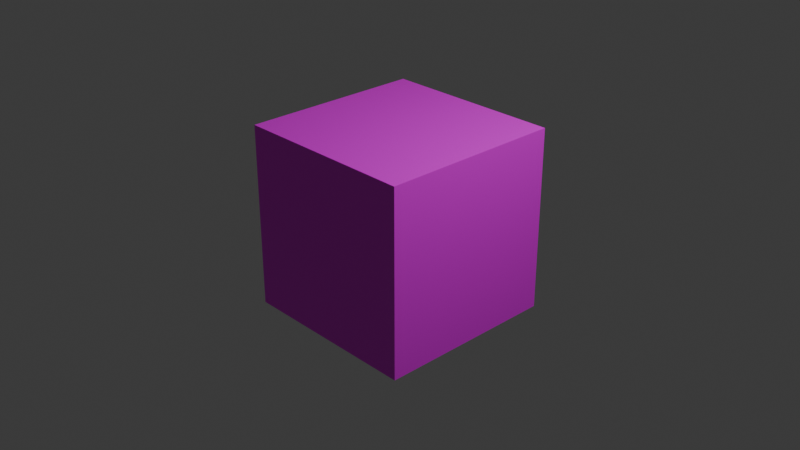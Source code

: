# Source: samplecube.blend  (saved by Blender 4.0.36; exported with 4.5.12 LTS)
import bpy
from mathutils import Matrix  # noqa: F401  (used for matrix-valued properties, if any)

bpy.ops.wm.read_factory_settings(use_empty=True)
scene = bpy.context.scene
scene.name = 'Scene'

# ---- collections
col_collection = bpy.data.collections.new('Collection'); scene.collection.children.link(col_collection)

# ---- images (referenced by path relative to the original .blend; pixels are not part of the script)
import os
ASSET_DIR = os.environ.get("B2B_ASSET_DIR", "")  # directory of the original .blend (textures are referenced by path, not embedded)
HERE = os.path.dirname(os.path.abspath(__file__))  # packed textures are extracted next to this script under _unpacked/

def load_image(name, relpath, width, height, colorspace="sRGB"):
    """Load a texture the original file referenced (path relative to the .blend, or extracted next to this script)."""
    p = next((c for c in (os.path.join(HERE, relpath), os.path.join(ASSET_DIR, relpath)) if relpath and os.path.exists(c)), "")
    if p:
        img = bpy.data.images.load(p, check_existing=True)
        img.name = name
    else:  # same state as the original file: an image datablock whose file is absent (Cycles renders it pink)
        img = bpy.data.images.new(name, width, height)
        img.source = "FILE"
        img.filepath = "//" + (relpath or name)
    img.colorspace_settings.name = colorspace
    return img
img_untitled = load_image('Untitled', 'uvgrid1024.png', 1024, 1024, 'sRGB')

# ---- materials (node trees are filled in below, after node groups)
mat_material = bpy.data.materials.new('Material')
mat_material.alpha_threshold = 0.0
mat_material.use_transparent_shadow = False
mat_material.roughness = 0.5
mat_material.line_color = (0.0, 0.0, 0.0, 1.0)

# ---- material node trees
mat_material.use_nodes = True; mat_material.node_tree.nodes.clear()
_N = mat_material.node_tree.nodes; _L = mat_material.node_tree.links
n0 = _N.new('ShaderNodeOutputMaterial'); n0.name = 'Material Output'; n0.location = (300, 300)
n1 = _N.new('ShaderNodeBsdfPrincipled'); n1.name = 'Principled BSDF'; n1.location = (10, 300)
n1.inputs[3].default_value = 1.45
n2 = _N.new('ShaderNodeTexImage'); n2.name = 'Image Texture'; n2.location = (-253, 254)
n2.image = img_untitled
_L.new(n1.outputs[0], n0.inputs[0])
_L.new(n2.outputs[0], n1.inputs[0])
n0.is_active_output = True

# ---- world
world_world = bpy.data.worlds.new('World'); scene.world = world_world
world_world.use_nodes = True; world_world.node_tree.nodes.clear()
_N = world_world.node_tree.nodes; _L = world_world.node_tree.links
n0 = _N.new('ShaderNodeOutputWorld'); n0.name = 'World Output'; n0.location = (300, 300)
n1 = _N.new('ShaderNodeBackground'); n1.name = 'Background'; n1.location = (10, 300)
n1.inputs[0].default_value = (0.05088, 0.05088, 0.05088, 1.0)
_L.new(n1.outputs[0], n0.inputs[0])
n0.is_active_output = True
world_world.color = (0.05088, 0.05088, 0.05088)
world_world.use_sun_shadow = False
world_world.sun_shadow_jitter_overblur = 0.0

# ---- cameras
cam_camera = bpy.data.cameras.new('Camera')
cam_camera.clip_end = 100.0
cam_camera.ortho_scale = 7.314

# ---- lights
light_light = bpy.data.lights.new('Light', 'POINT')
light_light.transmission_factor = 0.0
light_light.use_soft_falloff = False
light_light.energy = 1000.0
light_light.shadow_soft_size = 0.1
light_light.shadow_maximum_resolution = 0.006
light_light.use_absolute_resolution = True

# ---- meshes
me_cube_001 = bpy.data.meshes.new('Cube.001')
me_cube_001.from_pydata([(-1.0, -1.0, -1.0), (-1.0, -1.0, 1.0), (-1.0, 1.0, -1.0), (-1.0, 1.0, 1.0), (1.0, -1.0, -1.0), (1.0, -1.0, 1.0), (1.0, 1.0, -1.0), (1.0, 1.0, 1.0)], [], [(0, 1, 3, 2), (2, 3, 7, 6), (6, 7, 5, 4), (4, 5, 1, 0), (2, 6, 4, 0), (7, 3, 1, 5)])
_uv = me_cube_001.uv_layers.new(name='UVMap')
_uv.uv.foreach_set('vector', [0.375, 0.0, 0.625, 0.0, 0.625, 0.25, 0.375, 0.25, 0.375, 0.25, 0.625, 0.25, 0.625, 0.5, 0.375, 0.5, 0.375, 0.5, 0.625, 0.5, 0.625, 0.75, 0.375, 0.75, 0.375, 0.75, 0.625, 0.75, 0.625, 1.0, 0.375, 1.0, 0.125, 0.5, 0.375, 0.5, 0.375, 0.75, 0.125, 0.75, 0.625, 0.5, 0.875, 0.5, 0.875, 0.75, 0.625, 0.75])
me_cube_001.materials.append(mat_material)
me_cube_001.update()

# ---- objects
ob_light = bpy.data.objects.new('Light', light_light)
ob_camera = bpy.data.objects.new('Camera', cam_camera)
ob_cube = bpy.data.objects.new('Cube', me_cube_001)

# ---- transforms, parenting, visibility, modifiers, constraints
ob_light.location = (4.076, 1.005, 5.904)
ob_light.rotation_euler = (0.6503, 0.05522, 1.866)
ob_light.lock_rotations_4d = False
ob_light.empty_display_type = 'ARROWS'
ob_light.color = (0.0, 0.0, 0.0, 0.0)
ob_light.lineart.crease_threshold = 0.0
ob_camera.location = (7.359, -6.926, 4.958)
ob_camera.rotation_euler = (1.109, 0.0, 0.8149)
ob_camera.lock_rotations_4d = False
ob_camera.empty_display_type = 'ARROWS'
ob_camera.color = (0.0, 0.0, 0.0, 0.0)
ob_camera.display_type = 'WIRE'
ob_camera.lineart.crease_threshold = 0.0
ob_cube.location = (0.0, 0.0, 0.0)

# ---- collection membership
col_collection.objects.link(ob_light)
col_collection.objects.link(ob_camera)
col_collection.objects.link(ob_cube)

# ---- scene / render settings (as saved in the file)
scene.camera = ob_camera
scene.frame_start = 1; scene.frame_end = 250; scene.frame_set(1)
scene.render.engine = 'BLENDER_EEVEE_NEXT'
scene.cycles.sampling_pattern = 'TABULATED_SOBOL'
bpy.context.view_layer.update()
